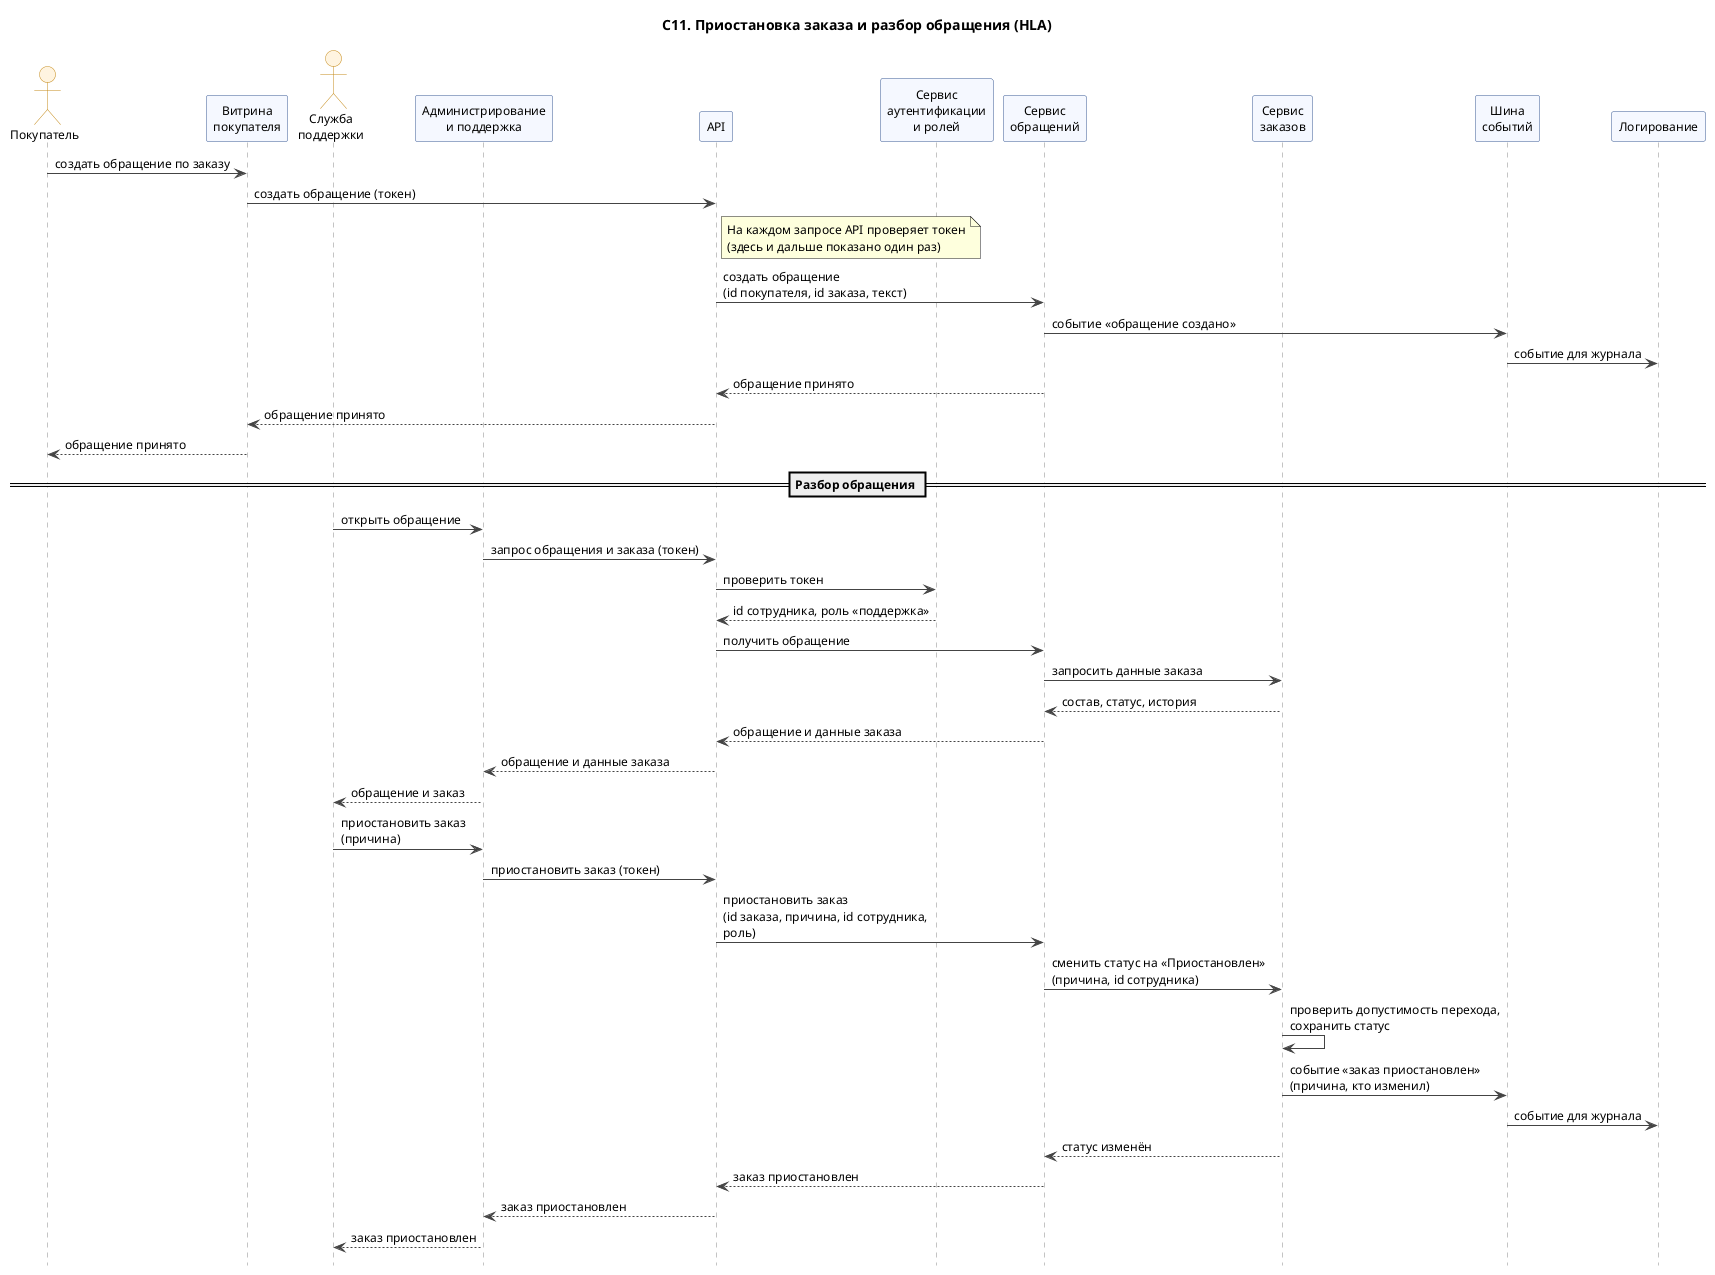

The diagram above was rendered by PlantUML. Its source (embedded in the PNG):
@startuml
title С11. Приостановка заказа и разбор обращения (HLA)
skinparam shadowing false
skinparam defaultFontSize 12
skinparam maxMessageSize 220
skinparam sequence {
  ArrowColor #444444
  LifeLineBorderColor #888888
  ParticipantBackgroundColor #F5F8FF
  ParticipantBorderColor #3B5B92
  ActorBackgroundColor #FFF4E0
  ActorBorderColor #C48A1A
}
hide footbox
actor "Покупатель" as Buyer
participant "Витрина\nпокупателя" as Store
actor "Служба\nподдержки" as Support
participant "Администрирование\nи поддержка" as BackUI
participant "API" as API
participant "Сервис\nаутентификации\nи ролей" as Auth
participant "Сервис\nобращений" as SupportSvc
participant "Сервис\nзаказов" as Order
participant "Шина\nсобытий" as Bus
participant "Логирование" as Log

Buyer -> Store : создать обращение по заказу
Store -> API : создать обращение (токен)
note right of API : На каждом запросе API проверяет токен\n(здесь и дальше показано один раз)
API -> SupportSvc : создать обращение\n(id покупателя, id заказа, текст)
SupportSvc -> Bus : событие «обращение создано»
Bus -> Log : событие для журнала
SupportSvc --> API : обращение принято
API --> Store : обращение принято
Store --> Buyer : обращение принято
== Разбор обращения ==
Support -> BackUI : открыть обращение
BackUI -> API : запрос обращения и заказа (токен)
API -> Auth : проверить токен
Auth --> API : id сотрудника, роль «поддержка»
API -> SupportSvc : получить обращение
SupportSvc -> Order : запросить данные заказа
Order --> SupportSvc : состав, статус, история
SupportSvc --> API : обращение и данные заказа
API --> BackUI : обращение и данные заказа
BackUI --> Support : обращение и заказ
Support -> BackUI : приостановить заказ\n(причина)
BackUI -> API : приостановить заказ (токен)
API -> SupportSvc : приостановить заказ\n(id заказа, причина, id сотрудника, роль)
SupportSvc -> Order : сменить статус на «Приостановлен»\n(причина, id сотрудника)
Order -> Order : проверить допустимость перехода,\nсохранить статус
Order -> Bus : событие «заказ приостановлен»\n(причина, кто изменил)
Bus -> Log : событие для журнала
Order --> SupportSvc : статус изменён
SupportSvc --> API : заказ приостановлен
API --> BackUI : заказ приостановлен
BackUI --> Support : заказ приостановлен
@enduml